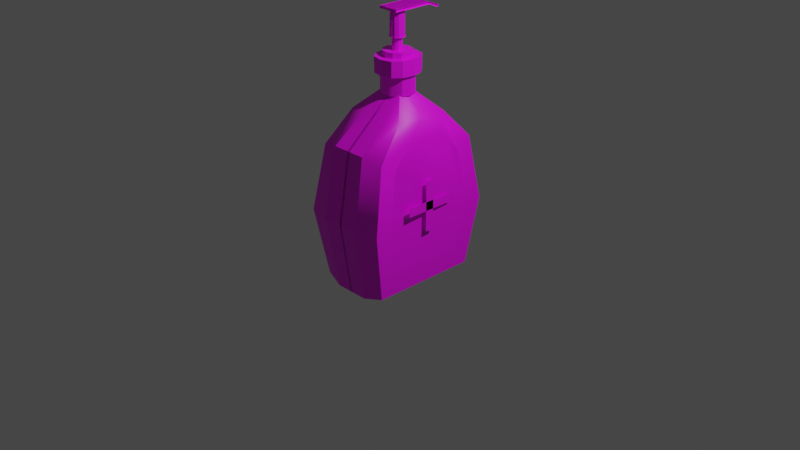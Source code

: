 # Source: Hand_Wash.blend  (saved by Blender 2.80.74; exported with 4.5.12 LTS)
import bpy
from mathutils import Matrix  # noqa: F401  (used for matrix-valued properties, if any)

bpy.ops.wm.read_factory_settings(use_empty=True)
scene = bpy.context.scene
scene.name = 'Scene'

# ---- collections
col_collection = bpy.data.collections.new('Collection'); scene.collection.children.link(col_collection)

# ---- images (referenced by path relative to the original .blend; pixels are not part of the script)
import os
ASSET_DIR = os.environ.get("B2B_ASSET_DIR", "")  # directory of the original .blend (textures are referenced by path, not embedded)
HERE = os.path.dirname(os.path.abspath(__file__))  # packed textures are extracted next to this script under _unpacked/

def load_image(name, relpath, width, height, colorspace="sRGB"):
    """Load a texture the original file referenced (path relative to the .blend, or extracted next to this script)."""
    p = next((c for c in (os.path.join(HERE, relpath), os.path.join(ASSET_DIR, relpath)) if relpath and os.path.exists(c)), "")
    if p:
        img = bpy.data.images.load(p, check_existing=True)
        img.name = name
    else:  # same state as the original file: an image datablock whose file is absent (Cycles renders it pink)
        img = bpy.data.images.new(name, width, height)
        img.source = "FILE"
        img.filepath = "//" + (relpath or name)
    img.colorspace_settings.name = colorspace
    return img
img_pixil_frame_0_png = load_image('pixil-frame-0.png', 'pixil-frame-0.png', 1024, 1024, 'sRGB')

# ---- materials (node trees are filled in below, after node groups)
mat_material = bpy.data.materials.new('Material')
mat_material.use_transparent_shadow = False

# ---- material node trees
mat_material.use_nodes = True; mat_material.node_tree.nodes.clear()
_N = mat_material.node_tree.nodes; _L = mat_material.node_tree.links
n0 = _N.new('ShaderNodeOutputMaterial'); n0.name = 'Material Output'; n0.location = (537, 294)
n1 = _N.new('ShaderNodeBsdfPrincipled'); n1.name = 'Principled BSDF'; n1.location = (232, 299)
n1.distribution = 'GGX'
n1.subsurface_method = 'BURLEY'
n1.inputs[3].default_value = 1.45
n1.inputs[27].default_value = (0.0, 0.0, 0.0, 1.0)
n1.inputs[28].default_value = 1.0
n2 = _N.new('ShaderNodeTexImage'); n2.name = 'Image Texture'; n2.location = (-180, 251)
n2.image = img_pixil_frame_0_png
_L.new(n1.outputs[0], n0.inputs[0])
_L.new(n2.outputs[0], n1.inputs[0])
n0.is_active_output = True

# ---- world
world_world = bpy.data.worlds.new('World'); scene.world = world_world
world_world.use_nodes = True; world_world.node_tree.nodes.clear()
_N = world_world.node_tree.nodes; _L = world_world.node_tree.links
n0 = _N.new('ShaderNodeOutputWorld'); n0.name = 'World Output'; n0.location = (300, 300)
n1 = _N.new('ShaderNodeBackground'); n1.name = 'Background'; n1.location = (10, 300)
n1.inputs[0].default_value = (0.05088, 0.05088, 0.05088, 1.0)
_L.new(n1.outputs[0], n0.inputs[0])
n0.is_active_output = True
world_world.color = (0.05088, 0.05088, 0.05088)
world_world.use_sun_shadow = False
world_world.sun_shadow_jitter_overblur = 0.0

# ---- cameras
cam_camera = bpy.data.cameras.new('Camera')
cam_camera.clip_end = 100.0
cam_camera.ortho_scale = 7.314

# ---- lights
light_light = bpy.data.lights.new('Light', 'POINT')
light_light.transmission_factor = 0.0
light_light.energy = 1000.0
light_light.shadow_soft_size = 0.1
light_light.shadow_maximum_resolution = 0.006
light_light.use_absolute_resolution = True

# ---- meshes
me_mesh_001 = bpy.data.meshes.new('mesh.001')
me_mesh_001.from_pydata([(-21.15, 171.4, -2.204), (-18.83, 171.4, 9.358), (-18.75, 155.3, 9.358), (-21.14, 155.3, -2.204), (-12.19, 171.4, 17.82), (-11.91, 155.3, 17.82), (1.907e-06, 171.4, 20.92), (1.907e-06, 155.3, 20.92), (1.907e-06, 171.4, 17.82), (1.907e-06, 155.3, 17.82), (1.907e-06, 171.4, 9.358), (1.907e-06, 171.4, -2.204), (1.907e-06, 171.4, -13.77), (1.907e-06, 171.4, -22.23), (1.907e-06, 171.4, -25.33), (1.907e-06, 155.3, -25.33), (-12.2, 171.4, -22.23), (-11.93, 155.3, -22.23), (-18.85, 171.4, -13.77), (-18.79, 155.3, -13.77), (-15.5, 176.9, -1.579), (-13.34, 176.9, 5.921), (-13.25, 165.2, 5.921), (-15.45, 165.2, -1.579), (-7.267, 176.9, 11.41), (-7.049, 165.2, 11.41), (1.907e-06, 176.9, 13.42), (1.484, 165.2, 13.42), (1.907e-06, 176.9, 11.41), (1.907e-06, 176.9, 5.921), (1.907e-06, 176.9, -1.579), (1.907e-06, 176.9, -9.079), (1.907e-06, 176.9, -14.57), (1.907e-06, 176.9, -16.58), (1.484, 165.2, -16.58), (-7.274, 176.9, -14.57), (-7.058, 165.2, -14.57), (-13.35, 176.9, -9.079), (-13.27, 165.2, -9.079), (-7.299, 216.3, -1.143), (-6.232, 216.3, 2.658), (-6.585, 190.1, 2.845), (-7.689, 190.0, -0.9558), (-3.331, 216.3, 5.43), (-3.567, 190.1, 5.617), (0.6279, 216.3, 6.43), (0.5593, 190.1, 6.617), (4.577, 216.3, 5.389), (4.675, 190.1, 5.577), (7.448, 216.3, 2.588), (7.663, 190.0, 2.775), (8.474, 216.3, -1.225), (8.726, 190.0, -1.037), (7.407, 216.2, -5.026), (7.62, 190.0, -4.839), (4.505, 216.2, -7.798), (4.599, 190.0, -7.61), (0.5428, 216.2, -8.797), (0.4706, 190.0, -8.61), (-3.406, 216.2, -7.757), (-3.644, 190.0, -7.57), (-6.276, 216.3, -4.955), (-6.63, 190.0, -4.768), (-5.2, 194.6, -0.9544), (-4.405, 194.6, 1.858), (-4.608, 175.2, 1.858), (-5.427, 175.2, -0.9544), (-2.205, 194.6, 3.917), (-2.333, 175.2, 3.917), (0.8128, 194.6, 4.671), (0.7894, 175.2, 4.671), (3.831, 194.6, 3.917), (3.913, 175.2, 3.917), (6.034, 194.6, 1.858), (6.19, 175.2, 1.858), (6.831, 194.6, -0.9544), (7.012, 175.2, -0.9544), (6.034, 194.6, -3.767), (6.19, 175.2, -3.767), (3.831, 194.6, -5.826), (3.913, 175.2, -5.826), (0.8128, 194.6, -6.579), (0.7894, 175.2, -6.579), (-2.205, 194.6, -5.826), (-2.333, 175.2, -5.826), (-4.405, 194.6, -3.767), (-4.608, 175.2, -3.767), (1.484, 166.4, -19.08), (-8.475, 166.4, -16.73), (-7.967, 135.2, -16.73), (1.907e-06, 135.2, -19.08), (-15.71, 166.4, -10.33), (-15.64, 135.2, -10.33), (-18.24, 166.4, -1.579), (-18.29, 135.2, -1.579), (-15.7, 166.4, 7.171), (-15.62, 135.2, 7.171), (-8.466, 166.4, 13.58), (-7.955, 135.2, 13.58), (1.907e-06, 135.2, 15.92), (1.907e-06, 135.2, 13.58), (1.907e-06, 135.2, 7.171), (1.907e-06, 135.2, -1.579), (1.907e-06, 135.2, -10.33), (1.907e-06, 135.2, -16.73), (-39.06, -38.46, 41.25), (-39.09, -38.46, -44.14), (-46.94, 16.34, -52.48), (-40.64, 76.59, -42.62), (-40.43, 98.22, -22.64), (-40.43, 98.2, -1.58), (-40.43, 98.22, 19.48), (-40.62, 76.46, 39.59), (-46.95, 16.33, 50.52), (1.483, -62.32, 62.17), (-18.64, -62.32, 62.17), (-22.73, 16.43, 74.67), (1.484, 16.43, 74.67), (1.484, 90.18, 62.17), (-19.05, 90.18, 62.17), (-15.58, 117.1, 30.3), (1.484, 117.1, 30.3), (1.484, 90.18, -65.33), (-19.07, 90.18, -65.33), (-22.73, 16.43, -76.58), (1.484, 16.43, -76.58), (1.483, -62.32, -65.33), (-18.65, -62.32, -65.33), (-15.62, 117.1, -33.45), (1.484, 117.1, -33.45), (-9.547, 216.4, -32.19), (11.08, 216.4, -32.19), (11.12, 211.8, -43.39), (-9.506, 211.8, -43.41), (-9.547, 216.4, 10.81), (-9.547, 219.0, 10.76), (11.08, 219.0, 10.76), (11.08, 216.4, 10.8), (-9.547, 219.0, -32.08), (11.08, 219.0, -32.07), (11.2, 214.3, -44.33), (-9.425, 214.3, -44.33), (-4.448, 137.1, -2.204), (-3.556, 137.1, 0.6082), (-3.29, 121.4, 0.6082), (-4.206, 121.4, -2.204), (-1.118, 137.1, 2.667), (-0.7861, 121.4, 2.667), (1.907e-06, 121.4, -7.076), (1.907e-06, 137.1, -7.076), (1.907e-06, 121.4, 2.667), (1.907e-06, 137.1, 2.667), (-0.7937, 121.4, -7.076), (-0.7861, 121.4, 2.667), (-1.125, 137.1, -7.076), (-0.7937, 121.4, -7.076), (-3.569, 137.1, -5.017), (-3.305, 121.4, -5.017), (-39.57, -57.32, 57.17), (-46.94, 16.43, 69.67), (-40.38, 85.18, 57.17), (-32.67, 117.1, -1.579), (-32.67, 117.1, -30.95), (-40.41, 85.18, -60.33), (-46.94, 16.43, -71.58), (-39.6, -57.32, -60.33), (-47.18, 25.2, 26.88), (-47.18, 34.8, 26.88), (-47.18, 25.2, -26.88), (-47.18, 34.8, -26.88), (-46.9, 25.2, 26.88), (-46.9, 34.8, 26.88), (-46.9, 25.2, -26.88), (-46.9, 34.8, -26.88), (-47.18, 3.12, -4.8), (-47.18, 3.12, 4.8), (-47.18, 56.88, -4.8), (-47.18, 56.88, 4.8), (-46.9, 3.12, -4.8), (-46.9, 3.12, 4.8), (-46.9, 56.88, -4.8), (-46.9, 56.88, 4.8), (-32.67, 117.1, 27.8), (1.907e-06, 155.3, 9.358), (1.907e-06, 155.3, -2.204), (1.907e-06, 155.3, -13.77), (1.907e-06, 155.3, -22.23), (1.907e-06, 166.4, 15.92), (-10.94, 139.1, 6.54), (1.907e-06, 139.1, 6.54), (-10.94, 139.1, -9.698), (1.907e-06, 139.1, -9.698), (-11.04, 139.1, -1.579), (-11.04, 139.1, -9.061), (-11.04, 139.1, 5.903)], [(155, 152), (147, 153)], [(3, 2, 1, 0), (2, 5, 4, 1), (5, 7, 6, 4), (15, 17, 16, 14), (17, 19, 18, 16), (19, 3, 0, 18), (0, 1, 4, 6, 8, 10, 11, 12, 13, 14, 16, 18), (3, 2, 5, 7, 9, 183, 184, 185, 186, 15, 17, 19), (23, 22, 21, 20), (22, 25, 24, 21), (25, 27, 26, 24), (34, 36, 35, 33), (36, 38, 37, 35), (38, 23, 20, 37), (20, 21, 24, 26, 28, 29, 30, 31, 32, 33, 35, 37), (42, 41, 40, 39), (41, 44, 43, 40), (44, 46, 45, 43), (58, 60, 59, 57), (60, 62, 61, 59), (62, 42, 39, 61), (62, 60, 58, 56, 54, 52, 50, 48, 46, 44, 41, 42), (39, 40, 43, 45, 47, 49, 51, 53, 55, 57, 59, 61), (66, 65, 64, 63), (65, 68, 67, 64), (68, 70, 69, 67), (82, 84, 83, 81), (84, 86, 85, 83), (86, 66, 63, 85), (86, 84, 82, 80, 78, 76, 74, 72, 70, 68, 65, 66), (63, 64, 67, 69, 71, 73, 75, 77, 79, 81, 83, 85), (90, 89, 88, 87), (89, 92, 91, 88), (92, 94, 93, 91), (94, 96, 95, 93), (96, 98, 97, 95), (104, 103, 102, 101, 100, 99, 98, 96, 94, 92, 89, 90), (113, 112, 111, 110, 109, 108, 107, 106, 105), (117, 116, 115, 114), (160, 159, 116, 119), (121, 120, 119, 118), (125, 124, 123, 122), (114, 115, 127, 126), (115, 158, 165, 127), (129, 122, 123, 128), (117, 118, 119, 116), (182, 160, 119, 120), (159, 158, 115, 116), (125, 126, 127, 124), (165, 164, 124, 127), (133, 132, 131, 130), (137, 136, 135, 134), (131, 137, 134, 130), (135, 136, 139, 138), (134, 135, 138, 130), (140, 141, 138, 139), (141, 133, 130, 138), (141, 140, 132, 133), (145, 144, 143, 142), (144, 147, 146, 143), (146, 147, 150, 151), (155, 154, 149, 148), (155, 157, 156, 154), (157, 145, 142, 156), (113, 105, 158, 159), (112, 113, 159, 160), (111, 112, 160, 182), (109, 110, 161, 162), (108, 109, 162, 163), (107, 108, 163, 164), (106, 107, 164, 165), (105, 106, 165, 158), (166, 167, 169, 168), (168, 169, 173, 172), (172, 173, 171, 170), (170, 171, 167, 166), (168, 172, 170, 166), (173, 169, 167, 171), (174, 175, 177, 176), (176, 177, 181, 180), (180, 181, 179, 178), (178, 179, 175, 174), (176, 180, 178, 174), (181, 177, 175, 179), (162, 128, 123, 163), (164, 163, 123, 124), (111, 182, 161, 110), (98, 99, 187, 97), (120, 121, 189, 188), (161, 182, 194, 192), (162, 161, 192, 193), (182, 120, 188, 194), (128, 162, 193, 190), (129, 128, 190, 191)])
me_mesh_001.polygons.foreach_set('use_smooth', [1, 1, 1, 1, 1, 1, 1, 1, 1, 1, 1, 1, 1, 1, 1, 1, 1, 1, 1, 1, 1, 1, 1, 1, 1, 1, 1, 1, 1, 1, 1, 1, 1, 1, 1, 1, 1, 1, 1, 1, 1, 1, 1, 1, 1, 1, 1, 1, 1, 1, 1, 1, 1, 1, 1, 1, 1, 1, 1, 1, 1, 1, 1, 1, 1, 1, 1, 1, 1, 1, 1, 1, 0, 0, 0, 0, 0, 0, 0, 0, 0, 0, 0, 0, 1, 1, 1, 1, 1, 1, 1, 1, 1, 1])
_k = set([(0, 1), (0, 3), (0, 18), (1, 2), (1, 4), (2, 3), (2, 5), (3, 19), (4, 5), (4, 6), (5, 7), (6, 7), (6, 8), (7, 9), (8, 10), (9, 183), (10, 11), (11, 12), (12, 13), (13, 14), (14, 15), (14, 16), (15, 17), (15, 186), (16, 17), (16, 18), (17, 19), (18, 19), (20, 21), (20, 23), (20, 37), (21, 22), (21, 24), (22, 23), (22, 25), (23, 38), (24, 25), (24, 26), (25, 27), (26, 27), (26, 28), (28, 29), (29, 30), (30, 31), (31, 32), (32, 33), (33, 34), (33, 35), (34, 36), (35, 36), (35, 37), (36, 38), (37, 38), (39, 40), (39, 42), (39, 61), (40, 41), (40, 43), (41, 42), (41, 44), (42, 62), (43, 44), (43, 45), (44, 46), (45, 46), (45, 47), (46, 48), (47, 49), (48, 50), (49, 51), (50, 52), (51, 53), (52, 54), (53, 55), (54, 56), (55, 57), (56, 58), (57, 58), (57, 59), (58, 60), (59, 60), (59, 61), (60, 62), (61, 62), (63, 64), (63, 66), (63, 85), (64, 65), (64, 67), (65, 66), (65, 68), (66, 86), (67, 68), (67, 69), (68, 70), (69, 70), (69, 71), (70, 72), (71, 73), (72, 74), (73, 75), (74, 76), (75, 77), (76, 78), (77, 79), (78, 80), (79, 81), (80, 82), (81, 82), (81, 83), (82, 84), (83, 84), (83, 85), (84, 86), (85, 86), (87, 88), (87, 90), (88, 89), (88, 91), (89, 90), (89, 92), (90, 104), (91, 92), (91, 93), (92, 94), (93, 94), (93, 95), (94, 96), (95, 96), (95, 97), (96, 98), (97, 187), (98, 99), (99, 100), (100, 101), (101, 102), (102, 103), (103, 104), (105, 106), (105, 113), (106, 107), (107, 108), (108, 109), (111, 112), (112, 113), (114, 115), (115, 116), (115, 127), (115, 158), (116, 117), (116, 119), (118, 119), (119, 120), (122, 123), (123, 124), (123, 128), (124, 125), (124, 127), (124, 164), (126, 127), (127, 165), (130, 131), (130, 133), (130, 134), (130, 138), (131, 132), (131, 137), (132, 133), (132, 140), (133, 141), (134, 135), (134, 137), (135, 136), (135, 138), (136, 137), (136, 139), (138, 139), (138, 141), (139, 140), (140, 141), (142, 143), (142, 145), (142, 156), (143, 144), (143, 146), (144, 145), (144, 147), (145, 157), (146, 147), (148, 149), (150, 151), (154, 155), (154, 156), (155, 157), (156, 157), (158, 159), (158, 165), (159, 160), (160, 182), (162, 163), (163, 164), (164, 165), (183, 184), (184, 185), (185, 186)])
me_mesh_001.attributes.new('sharp_edge', 'BOOLEAN', 'EDGE').data.foreach_set('value', [ (min(e.vertices), max(e.vertices)) in _k for e in me_mesh_001.edges])
_uv = me_mesh_001.uv_layers.new(name='UVMap')
_uv.uv.foreach_set('vector', [0.1875, 0.9375, 0.1875, 0.9375, 0.1875, 0.9375, 0.1875, 0.9375, 0.1875, 0.9375, 0.1875, 0.9375, 0.1875, 0.9375, 0.1875, 0.9375, 0.1875, 0.9375, 0.1875, 0.9375, 0.1875, 0.9375, 0.1875, 0.9375, 0.1875, 0.9375, 0.1875, 0.9375, 0.1875, 0.9375, 0.1875, 0.9375, 0.1875, 0.9375, 0.1875, 0.9375, 0.1875, 0.9375, 0.1875, 0.9375, 0.1875, 0.9375, 0.1875, 0.9375, 0.1875, 0.9375, 0.1875, 0.9375, 0.1875, 0.9375, 0.1875, 0.9375, 0.1875, 0.9375, 0.1875, 0.9375, 0.1875, 0.9375, 0.1875, 0.9375, 0.1875, 0.9375, 0.1875, 0.9375, 0.1875, 0.9375, 0.1875, 0.9375, 0.1875, 0.9375, 0.1875, 0.9375, 0.1875, 0.9375, 0.1875, 0.9375, 0.1875, 0.9375, 0.1875, 0.9375, 0.1875, 0.9375, 0.1875, 0.9375, 0.1875, 0.9375, 0.1875, 0.9375, 0.1875, 0.9375, 0.1875, 0.9375, 0.1875, 0.9375, 0.1875, 0.9375, 0.1875, 0.9375, 0.1875, 0.9375, 0.1875, 0.9375, 0.1875, 0.9375, 0.1875, 0.9375, 0.1875, 0.9375, 0.1875, 0.9375, 0.1875, 0.9375, 0.1875, 0.9375, 0.1875, 0.9375, 0.1875, 0.9375, 0.1875, 0.9375, 0.1875, 0.9375, 0.1875, 0.9375, 0.1875, 0.9375, 0.1875, 0.9375, 0.1875, 0.9375, 0.1875, 0.9375, 0.1875, 0.9375, 0.1875, 0.9375, 0.1875, 0.9375, 0.1875, 0.9375, 0.1875, 0.9375, 0.1875, 0.9375, 0.1875, 0.9375, 0.1875, 0.9375, 0.1875, 0.9375, 0.1875, 0.9375, 0.1875, 0.9375, 0.1875, 0.9375, 0.1875, 0.9375, 0.1875, 0.9375, 0.1875, 0.9375, 0.1875, 0.9375, 0.1875, 0.9375, 0.1875, 0.9375, 0.1875, 0.9437, 0.1875, 0.9437, 0.1875, 0.9437, 0.1875, 0.9437, 0.1875, 0.9437, 0.1875, 0.9437, 0.1875, 0.9437, 0.1875, 0.9437, 0.1875, 0.9437, 0.1875, 0.9437, 0.1875, 0.9437, 0.1875, 0.9437, 0.1875, 0.9437, 0.1875, 0.9437, 0.1875, 0.9437, 0.1875, 0.9437, 0.1875, 0.9437, 0.1875, 0.9437, 0.1875, 0.9437, 0.1875, 0.9437, 0.1875, 0.9437, 0.1875, 0.9437, 0.1875, 0.9437, 0.1875, 0.9437, 0.06969, 0.829, 0.06969, 0.829, 0.06969, 0.829, 0.06969, 0.829, 0.06969, 0.829, 0.06969, 0.829, 0.06969, 0.829, 0.06969, 0.829, 0.06969, 0.829, 0.06969, 0.829, 0.06969, 0.829, 0.06969, 0.829, 0.06969, 0.829, 0.06969, 0.829, 0.06969, 0.829, 0.06969, 0.829, 0.06969, 0.829, 0.06969, 0.829, 0.06969, 0.829, 0.06969, 0.829, 0.06969, 0.829, 0.06969, 0.829, 0.06969, 0.829, 0.06969, 0.829, 0.06969, 0.829, 0.06969, 0.829, 0.06969, 0.829, 0.06969, 0.829, 0.06969, 0.829, 0.06969, 0.829, 0.06969, 0.829, 0.06969, 0.829, 0.06969, 0.829, 0.06969, 0.829, 0.06969, 0.829, 0.06969, 0.829, 0.06969, 0.829, 0.06969, 0.829, 0.06969, 0.829, 0.06969, 0.829, 0.06969, 0.829, 0.06969, 0.829, 0.06969, 0.829, 0.06969, 0.829, 0.06969, 0.829, 0.06969, 0.829, 0.06969, 0.829, 0.06969, 0.829, 0.1875, 0.9375, 0.1875, 0.9375, 0.1875, 0.9375, 0.1875, 0.9375, 0.1875, 0.9375, 0.1875, 0.9375, 0.1875, 0.9375, 0.1875, 0.9375, 0.1875, 0.9375, 0.1875, 0.9375, 0.1875, 0.9375, 0.1875, 0.9375, 0.06969, 0.829, 0.06969, 0.829, 0.06969, 0.829, 0.06969, 0.829, 0.06969, 0.829, 0.06969, 0.829, 0.06969, 0.829, 0.06969, 0.829, 0.06969, 0.829, 0.06969, 0.829, 0.06969, 0.829, 0.06969, 0.829, 0.1875, 0.9375, 0.1875, 0.9375, 0.1875, 0.9375, 0.1875, 0.9375, 0.1875, 0.9375, 0.1875, 0.9375, 0.1875, 0.9375, 0.1875, 0.9375, 0.1875, 0.9375, 0.1875, 0.9375, 0.1875, 0.9375, 0.1875, 0.9375, 0.1875, 0.9375, 0.1875, 0.9375, 0.1875, 0.9375, 0.1875, 0.9375, 0.1875, 0.9375, 0.1875, 0.9375, 0.1875, 0.9375, 0.1875, 0.9375, 0.1875, 0.9375, 0.1875, 0.9375, 0.1875, 0.9375, 0.1875, 0.9375, 0.1875, 0.9375, 0.1875, 0.9375, 0.1875, 0.9375, 0.1875, 0.9375, 0.1875, 0.9375, 0.1875, 0.9375, 0.1875, 0.9375, 0.1875, 0.9375, 0.04798, 0.8042, 0.04798, 0.8042, 0.04798, 0.8042, 0.04798, 0.8042, 0.04798, 0.8042, 0.04798, 0.8042, 0.04798, 0.8042, 0.04798, 0.8042, 0.04798, 0.8042, 0.8107, 0.9034, 0.8107, 0.9034, 0.8107, 0.9034, 0.8107, 0.9034, 0.8107, 0.9034, 0.8107, 0.9034, 0.8107, 0.9034, 0.8107, 0.9034, 0.8107, 0.9034, 0.8107, 0.9034, 0.8107, 0.9034, 0.8107, 0.9034, 0.8107, 0.9034, 0.8107, 0.9034, 0.8107, 0.9034, 0.8107, 0.9034, 0.8107, 0.9034, 0.8107, 0.9034, 0.8107, 0.9034, 0.8107, 0.9034, 0.8107, 0.9034, 0.8107, 0.9034, 0.8107, 0.9034, 0.8107, 0.9034, 0.8107, 0.9034, 0.8107, 0.9034, 0.8107, 0.9034, 0.8107, 0.9034, 0.8107, 0.9034, 0.8107, 0.9034, 0.8107, 0.9034, 0.8107, 0.9034, 0.8107, 0.9034, 0.8107, 0.9034, 0.8107, 0.9034, 0.8107, 0.9034, 0.8107, 0.9034, 0.8107, 0.9034, 0.8107, 0.9034, 0.8107, 0.9034, 0.8107, 0.9034, 0.8107, 0.9034, 0.8107, 0.9034, 0.8107, 0.9034, 0.8107, 0.9034, 0.8107, 0.9034, 0.8107, 0.9034, 0.8107, 0.9034, 0.06969, 0.829, 0.06969, 0.829, 0.06969, 0.829, 0.06969, 0.829, 0.06969, 0.829, 0.06969, 0.829, 0.06969, 0.829, 0.06969, 0.829, 0.06969, 0.829, 0.06969, 0.829, 0.06969, 0.829, 0.06969, 0.829, 0.06969, 0.829, 0.06969, 0.829, 0.06969, 0.829, 0.06969, 0.829, 0.06969, 0.829, 0.06969, 0.829, 0.06969, 0.829, 0.06969, 0.829, 0.06969, 0.829, 0.06969, 0.829, 0.06969, 0.829, 0.06969, 0.829, 0.06969, 0.829, 0.06969, 0.829, 0.06969, 0.829, 0.06969, 0.829, 0.06969, 0.829, 0.06969, 0.829, 0.06969, 0.829, 0.06969, 0.829, 0.1875, 0.9375, 0.1875, 0.9375, 0.1875, 0.9375, 0.1875, 0.9375, 0.1875, 0.9375, 0.1875, 0.9375, 0.1875, 0.9375, 0.1875, 0.9375, 0.1875, 0.9375, 0.1875, 0.9375, 0.1875, 0.9375, 0.1875, 0.9375, 0.1875, 0.9375, 0.1875, 0.9375, 0.1875, 0.9375, 0.1875, 0.9375, 0.1875, 0.9375, 0.1875, 0.9375, 0.1875, 0.9375, 0.1875, 0.9375, 0.1875, 0.9375, 0.1875, 0.9375, 0.1875, 0.9375, 0.1875, 0.9375, 0.8107, 0.9034, 0.8107, 0.9034, 0.8107, 0.9034, 0.8107, 0.9034, 0.8107, 0.9034, 0.8107, 0.9034, 0.8107, 0.9034, 0.8107, 0.9034, 0.8107, 0.9034, 0.8107, 0.9034, 0.8107, 0.9034, 0.8107, 0.9034, 0.8107, 0.9034, 0.8107, 0.9034, 0.8107, 0.9034, 0.8107, 0.9034, 0.8107, 0.9034, 0.8107, 0.9034, 0.8107, 0.9034, 0.8107, 0.9034, 0.8107, 0.9034, 0.8107, 0.9034, 0.8107, 0.9034, 0.8107, 0.9034, 0.8107, 0.9034, 0.8107, 0.9034, 0.8107, 0.9034, 0.8107, 0.9034, 0.8107, 0.9034, 0.8107, 0.9034, 0.8107, 0.9034, 0.8107, 0.9034, 0.2148, 0.9434, 0.2148, 0.9434, 0.2148, 0.9434, 0.2148, 0.9434, 0.2148, 0.9434, 0.2148, 0.9434, 0.2148, 0.9434, 0.2148, 0.9434, 0.2148, 0.9434, 0.2148, 0.9434, 0.2148, 0.9434, 0.2148, 0.9434, 0.2148, 0.9434, 0.2148, 0.9434, 0.2148, 0.9434, 0.2148, 0.9434, 0.2148, 0.9434, 0.2148, 0.9434, 0.2148, 0.9434, 0.2148, 0.9434, 0.2148, 0.9434, 0.2148, 0.9434, 0.2148, 0.9434, 0.2148, 0.9434, 0.2148, 0.9434, 0.2148, 0.9434, 0.2148, 0.9434, 0.2148, 0.9434, 0.2148, 0.9434, 0.2148, 0.9434, 0.2148, 0.9434, 0.2148, 0.9434, 0.2148, 0.9434, 0.2148, 0.9434, 0.2148, 0.9434, 0.2148, 0.9434, 0.2148, 0.9434, 0.2148, 0.9434, 0.2148, 0.9434, 0.2148, 0.9434, 0.2148, 0.9434, 0.2148, 0.9434, 0.2148, 0.9434, 0.2148, 0.9434, 0.2148, 0.9434, 0.2148, 0.9434, 0.2148, 0.9434, 0.2148, 0.9434, 0.8107, 0.9034, 0.8107, 0.9034, 0.8107, 0.9034, 0.8107, 0.9034, 0.8107, 0.9034, 0.8107, 0.9034, 0.8107, 0.9034, 0.8107, 0.9034, 0.8107, 0.9034, 0.8107, 0.9034, 0.8107, 0.9034, 0.8107, 0.9034, 0.1875, 0.9375, 0.1875, 0.9375, 0.1875, 0.9375, 0.1875, 0.9375, 0.8107, 0.9034, 0.8107, 0.9034, 0.8107, 0.9034, 0.8107, 0.9034, 0.8107, 0.9034, 0.8107, 0.9034, 0.8107, 0.9034, 0.8107, 0.9034, 0.8107, 0.9034, 0.8107, 0.9034, 0.8107, 0.9034, 0.8107, 0.9034, 0.8107, 0.9034, 0.8107, 0.9034, 0.8107, 0.9034, 0.8107, 0.9034, 0.8107, 0.9034, 0.8107, 0.9034, 0.8107, 0.9034, 0.8107, 0.9034, 0.8107, 0.9034, 0.8107, 0.9034, 0.8107, 0.9034, 0.8107, 0.9034])
me_mesh_001.materials.append(mat_material)
me_mesh_001.use_remesh_preserve_volume = False
me_mesh_001.use_remesh_preserve_attributes = False
me_mesh_001.use_mirror_vertex_groups = False
me_mesh_001.update()
me_mesh_001.normals_split_custom_set([tuple(v) for v in zip(*[iter([-0.9799, -0.00266, 0.1995, -0.9799, -0.00266, 0.1995, -0.9799, -0.00266, 0.1995, -0.9799, -0.00266, 0.1995, -0.7823, -0.008446, 0.6228, -0.7823, -0.008446, 0.6228, -0.7823, -0.008446, 0.6228, -0.7823, -0.008446, 0.6228, -0.249, -0.002129, 0.9685, -0.249, -0.002129, 0.9685, -0.249, -0.002129, 0.9685, -0.249, -0.002129, 0.9685, -0.2487, -0.002109, -0.9686, -0.2487, -0.002109, -0.9686, -0.2487, -0.002109, -0.9686, -0.2487, -0.002109, -0.9686, -0.7816, -0.008278, -0.6237, -0.7816, -0.008278, -0.6237, -0.7816, -0.008278, -0.6237, -0.7816, -0.008278, -0.6237, -0.9804, -0.002526, -0.197, -0.9804, -0.002526, -0.197, -0.9804, -0.002526, -0.197, -0.9804, -0.002526, -0.197, 4.084e-06, 1.0, 4.8e-07, 4.084e-06, 1.0, 4.8e-07, 4.084e-06, 1.0, 4.8e-07, 4.084e-06, 1.0, 4.8e-07, 4.084e-06, 1.0, 4.8e-07, 4.084e-06, 1.0, 4.8e-07, 4.084e-06, 1.0, 4.8e-07, 4.084e-06, 1.0, 4.8e-07, 4.084e-06, 1.0, 4.8e-07, 4.084e-06, 1.0, 4.8e-07, 4.084e-06, 1.0, 4.8e-07, 4.084e-06, 1.0, 4.8e-07, 6.079e-06, 1.0, 0.0, 6.079e-06, 1.0, 0.0, 6.079e-06, 1.0, 0.0, 6.079e-06, 1.0, 0.0, 6.079e-06, 1.0, 0.0, 6.079e-06, 1.0, 0.0, 6.079e-06, 1.0, 0.0, 6.079e-06, 1.0, 0.0, 6.079e-06, 1.0, 0.0, 6.079e-06, 1.0, 0.0, 6.079e-06, 1.0, 0.0, 6.079e-06, 1.0, 0.0, -0.9603, -0.005361, 0.2791, -0.9603, -0.005361, 0.2791, -0.9603, -0.005361, 0.2791, -0.9603, -0.005361, 0.2791, -0.6666, -0.008616, 0.7454, -0.6666, -0.008616, 0.7454, -0.6666, -0.008616, 0.7454, -0.6666, -0.008616, 0.7454, -0.2465, -0.0179, 0.969, -0.2465, -0.0179, 0.969, -0.2465, -0.0179, 0.969, -0.2465, -0.0179, 0.969, -0.2463, -0.01787, -0.969, -0.2463, -0.01787, -0.969, -0.2463, -0.01787, -0.969, -0.2463, -0.01787, -0.969, -0.6662, -0.008536, -0.7457, -0.6662, -0.008536, -0.7457, -0.6662, -0.008536, -0.7457, -0.6662, -0.008536, -0.7457, -0.9607, -0.005295, -0.2774, -0.9607, -0.005295, -0.2774, -0.9607, -0.005295, -0.2774, -0.9607, -0.005295, -0.2774, 4.299e-06, 1.0, 3.547e-07, 4.299e-06, 1.0, 3.547e-07, 4.299e-06, 1.0, 3.547e-07, 4.299e-06, 1.0, 3.547e-07, 4.299e-06, 1.0, 3.547e-07, 4.299e-06, 1.0, 3.547e-07, 4.299e-06, 1.0, 3.547e-07, 4.299e-06, 1.0, 3.547e-07, 4.299e-06, 1.0, 3.547e-07, 4.299e-06, 1.0, 3.547e-07, 4.299e-06, 1.0, 3.547e-07, 4.299e-06, 1.0, 3.547e-07, -0.9615, 0.01556, 0.2745, -0.9615, 0.01556, 0.2745, -0.9615, 0.01556, 0.2745, -0.9615, 0.01556, 0.2745, -0.6836, 0.01287, 0.7298, -0.6836, 0.01287, 0.7298, -0.6836, 0.01287, 0.7298, -0.6836, 0.01287, 0.7298, -0.24, 0.008318, 0.9707, -0.24, 0.008318, 0.9707, -0.24, 0.008318, 0.9707, -0.24, 0.008318, 0.9707, -0.2499, -0.005435, -0.9683, -0.2499, -0.005435, -0.9683, -0.2499, -0.005435, -0.9683, -0.2499, -0.005435, -0.9683, -0.6913, 0.002638, -0.7225, -0.6913, 0.002638, -0.7225, -0.6913, 0.002638, -0.7225, -0.6913, 0.002638, -0.7225, -0.9646, 0.01178, -0.2635, -0.9646, 0.01178, -0.2635, -0.9646, 0.01178, -0.2635, -0.9646, 0.01178, -0.2635, -0.001052, -1.0, 0.007137, -0.001052, -1.0, 0.007137, -0.001052, -1.0, 0.007137, -0.001052, -1.0, 0.007137, -0.001052, -1.0, 0.007137, -0.001052, -1.0, 0.007137, -0.001052, -1.0, 0.007137, -0.001052, -1.0, 0.007137, -0.001052, -1.0, 0.007137, -0.001052, -1.0, 0.007137, -0.001052, -1.0, 0.007137, -0.001052, -1.0, 0.007137, 0.001095, 1.0, -0.007139, 0.001095, 1.0, -0.007139, 0.001095, 1.0, -0.007139, 0.001095, 1.0, -0.007139, 0.001095, 1.0, -0.007139, 0.001095, 1.0, -0.007139, 0.001095, 1.0, -0.007139, 0.001095, 1.0, -0.007139, 0.001095, 1.0, -0.007139, 0.001095, 1.0, -0.007139, 0.001095, 1.0, -0.007139, 0.001095, 1.0, -0.007139, -0.9612, 0.01062, 0.2757, -0.9612, 0.01062, 0.2757, -0.9612, 0.01062, 0.2757, -0.9612, 0.01062, 0.2757, -0.6771, 0.005763, 0.7359, -0.6771, 0.005763, 0.7359, -0.6771, 0.005763, 0.7359, -0.6771, 0.005763, 0.7359, -0.2384, 0.00093, 0.9712, -0.2384, 0.00093, 0.9712, -0.2384, 0.00093, 0.9712, -0.2384, 0.00093, 0.9712, -0.2384, 0.0009298, -0.9712, -0.2384, 0.0009298, -0.9712, -0.2384, 0.0009298, -0.9712, -0.2384, 0.0009298, -0.9712, -0.6771, 0.005762, -0.7359, -0.6771, 0.005762, -0.7359, -0.6771, 0.005762, -0.7359, -0.6771, 0.005762, -0.7359, -0.9612, 0.01062, -0.2757, -0.9612, 0.01062, -0.2757, -0.9612, 0.01062, -0.2757, -0.9612, 0.01062, -0.2757, 0.0, -1.0, -2.177e-06, 0.0, -1.0, -2.177e-06, 0.0, -1.0, -2.177e-06, 0.0, -1.0, -2.177e-06, 0.0, -1.0, -2.177e-06, 0.0, -1.0, -2.177e-06, 0.0, -1.0, -2.177e-06, 0.0, -1.0, -2.177e-06, 0.0, -1.0, -2.177e-06, 0.0, -1.0, -2.177e-06, 0.0, -1.0, -2.177e-06, 0.0, -1.0, -2.177e-06, 3.151e-06, 1.0, 3.002e-07, 3.151e-06, 1.0, 3.002e-07, 3.151e-06, 1.0, 3.002e-07, 3.151e-06, 1.0, 3.002e-07, 3.151e-06, 1.0, 3.002e-07, 3.151e-06, 1.0, 3.002e-07, 3.151e-06, 1.0, 3.002e-07, 3.151e-06, 1.0, 3.002e-07, 3.151e-06, 1.0, 3.002e-07, 3.151e-06, 1.0, 3.002e-07, 3.151e-06, 1.0, 3.002e-07, 3.151e-06, 1.0, 3.002e-07, -0.2531, 0.003953, -0.9674, -0.2531, 0.003953, -0.9674, -0.2531, 0.003953, -0.9674, -0.2531, 0.003953, -0.9674, -0.6517, -0.006083, -0.7585, -0.6517, -0.006083, -0.7585, -0.6517, -0.006083, -0.7585, -0.6517, -0.006083, -0.7585, -0.9589, -0.0004467, -0.2838, -0.9589, -0.0004467, -0.2838, -0.9589, -0.0004467, -0.2838, -0.9589, -0.0004467, -0.2838, -0.9583, -0.0005219, 0.2858, -0.9583, -0.0005219, 0.2858, -0.9583, -0.0005219, 0.2858, -0.9583, -0.0005219, 0.2858, -0.6521, -0.006166, 0.7581, -0.4727, -0.004286, 0.8812, -0.4761, -0.004322, 0.8794, -0.6521, -0.006166, 0.7581, -2.632e-06, -1.0, -5.233e-07, -2.632e-06, -1.0, -5.233e-07, -2.632e-06, -1.0, -5.233e-07, -2.632e-06, -1.0, -5.233e-07, -2.632e-06, -1.0, -5.233e-07, -2.632e-06, -1.0, -5.233e-07, -2.632e-06, -1.0, -5.233e-07, -2.632e-06, -1.0, -5.233e-07, -2.632e-06, -1.0, -5.233e-07, -2.632e-06, -1.0, -5.233e-07, -2.632e-06, -1.0, -5.233e-07, -2.632e-06, -1.0, -5.233e-07, -0.9999, -0.01192, 0.0001361, -0.9999, -0.01192, 0.0001361, -0.9825, 0.1847, 0.02385, -0.9821, 0.1883, 7.235e-05, -0.9825, 0.185, -0.02356, -0.9999, -0.01192, 0.0001361, -0.9999, -0.01192, 0.0001361, -0.9999, -0.01192, 0.0001361, -0.9999, -0.01192, 0.0001361, -7.896e-09, -0.1568, 0.9876, -7.896e-09, -0.1568, 0.9876, -7.896e-09, -0.1568, 0.9876, -7.896e-09, -0.1568, 0.9876, -0.2379, 0.4373, 0.8673, -0.2345, 0.005435, 0.9721, -0.2345, 0.004778, 0.9721, -0.237, 0.5041, 0.8305, -1.899e-07, 0.7492, 0.6624, -0.08724, 0.7459, 0.6603, 0.0, 0.7645, 0.6446, 0.0, 0.7645, 0.6446, 5.606e-07, 0.1508, -0.9886, 5.606e-07, 0.1508, -0.9886, 5.606e-07, 0.1508, -0.9886, 5.606e-07, 0.1508, -0.9886, -3.791e-07, -1.0, -1.903e-07, -3.791e-07, -1.0, -1.903e-07, -3.791e-07, -1.0, -1.903e-07, -3.791e-07, -1.0, -1.903e-07, -0.2322, -0.9727, 4.239e-05, -0.2322, -0.9727, 4.239e-05, -0.2322, -0.9727, 4.239e-05, -0.2322, -0.9727, 4.239e-05, 1.453e-07, 0.7492, -0.6624, 6.221e-07, 0.7645, -0.6446, 6.221e-07, 0.7645, -0.6446, -0.08737, 0.746, -0.6602, -2.917e-07, 0.1671, 0.9859, -2.917e-07, 0.1671, 0.9859, -2.917e-07, 0.1671, 0.9859, -2.917e-07, 0.1671, 0.9859, -0.6601, 0.6567, 0.3646, -0.2379, 0.4373, 0.8673, -0.237, 0.5041, 0.8305, -0.08724, 0.7459, 0.6603, -0.2345, 0.005435, 0.9721, -0.2313, -0.1743, 0.9571, -0.2313, -0.1743, 0.9571, -0.2345, 0.004778, 0.9721, 2.768e-07, -0.1414, -0.9899, 2.768e-07, -0.1414, -0.9899, 2.768e-07, -0.1414, -0.9899, 2.768e-07, -0.1414, -0.9899, -0.2301, -0.1589, -0.9601, -0.2301, -0.1589, -0.9601, -0.2301, -0.1589, -0.9601, -0.2301, -0.1589, -0.9601, -0.0001807, -0.9233, 0.3841, -0.0001807, -0.9233, 0.3841, -0.0001807, -0.9233, 0.3841, -0.0001807, -0.9233, 0.3841, 0.0001472, 0.0162, 0.9999, 0.0001472, 0.0162, 0.9999, 0.0001472, 0.0162, 0.9999, 0.0001472, 0.0162, 0.9999, -7.401e-07, -1.0, 2.203e-06, -7.401e-07, -1.0, 2.203e-06, -7.401e-07, -1.0, 2.203e-06, -7.401e-07, -1.0, 2.203e-06, 1.771e-10, 1.0, -1.105e-06, 1.771e-10, 1.0, -1.105e-06, 1.771e-10, 1.0, -1.105e-06, 1.771e-10, 1.0, -1.105e-06, -1.0, -1.939e-08, 0.0, -1.0, -1.939e-08, 0.0, -1.0, -1.939e-08, 0.0, -1.0, -1.939e-08, 0.0, 0.000134, 0.9345, -0.3559, 0.000134, 0.9345, -0.3559, 0.000134, 0.9345, -0.3559, 0.000134, 0.9345, -0.3559, -0.9998, 0.01384, -0.0124, -0.9998, 0.01384, -0.0124, -0.9998, 0.01384, -0.0124, -0.9998, 0.01384, -0.0124, 0.0004172, -0.3393, -0.9407, 0.0004172, -0.3393, -0.9407, 0.0004172, -0.3393, -0.9407, 0.0004172, -0.3393, -0.9407, -0.9519, -0.01543, 0.306, -0.9519, -0.01543, 0.306, -0.9519, -0.01543, 0.306, -0.9519, -0.01543, 0.306, -0.6401, -0.01223, 0.7682, -0.6401, -0.01223, 0.7682, -0.6401, -0.01223, 0.7682, -0.6401, -0.01223, 0.7682, 2.56e-07, 1.79e-08, 1.0, 2.56e-07, 1.79e-08, 1.0, 2.56e-07, 1.79e-08, 1.0, 2.56e-07, 1.79e-08, 1.0, 5.082e-07, -2.521e-08, -1.0, 5.082e-07, -2.521e-08, -1.0, 5.082e-07, -2.521e-08, -1.0, 5.082e-07, -2.521e-08, -1.0, -0.6391, -0.01217, -0.7691, -0.6391, -0.01217, -0.7691, -0.6391, -0.01217, -0.7691, -0.6391, -0.01217, -0.7691, -0.9533, -0.0154, -0.3016, -0.9533, -0.0154, -0.3016, -0.9533, -0.0154, -0.3016, -0.9533, -0.0154, -0.3016, -0.999, -0.004574, -0.04383, -0.9986, -0.0393, -0.0352, -0.9986, -0.03972, -0.03543, -0.999, -0.004666, -0.04386, -0.9875, 0.155, 0.02932, -0.999, -0.004574, -0.04383, -0.999, -0.004666, -0.04386, -0.9875, 0.155, 0.02931, -0.9825, 0.1847, 0.02385, -0.9875, 0.155, 0.02932, -0.9875, 0.155, 0.02931, -0.6601, 0.6567, 0.3646, -0.9825, 0.185, -0.02356, -0.9821, 0.1883, 7.235e-05, -0.8347, 0.5507, 2.876e-06, -0.66, 0.6569, -0.3645, -0.9874, 0.1553, -0.029, -0.9825, 0.185, -0.02356, -0.66, 0.6569, -0.3645, -0.9874, 0.1553, -0.029, -0.999, -0.005036, 0.04402, -0.9874, 0.1553, -0.029, -0.9874, 0.1553, -0.029, -0.999, -0.00512, 0.04404, -0.9986, -0.0396, 0.03567, -0.999, -0.005036, 0.04402, -0.999, -0.00512, 0.04404, -0.9986, -0.04003, 0.0359, -0.9986, -0.0393, -0.0352, -0.9986, -0.0396, 0.03567, -0.9986, -0.04003, 0.0359, -0.9986, -0.03972, -0.03543, -1.0, -4.856e-08, 0.0, -1.0, -4.856e-08, 0.0, -1.0, -4.856e-08, 0.0, -1.0, -4.856e-08, 0.0, -4.484e-05, -1.589e-06, -1.0, -4.484e-05, -1.589e-06, -1.0, -4.484e-05, -1.589e-06, -1.0, -4.484e-05, -1.589e-06, -1.0, 1.0, 3.266e-08, 0.0, 1.0, 3.266e-08, 0.0, 1.0, 3.266e-08, 0.0, 1.0, 3.266e-08, 0.0, 0.0001345, -7.947e-07, 1.0, 0.0001345, -7.947e-07, 1.0, 0.0001345, -7.947e-07, 1.0, 0.0001345, -7.947e-07, 1.0, 3.818e-11, -1.0, 3.128e-07, 3.818e-11, -1.0, 3.128e-07, 3.818e-11, -1.0, 3.128e-07, 3.818e-11, -1.0, 3.128e-07, 0.0, 1.0, 0.0, 0.0, 1.0, 0.0, 0.0, 1.0, 0.0, 0.0, 1.0, 0.0, -1.0, -5.913e-08, 0.0, -1.0, -5.913e-08, 0.0, -1.0, -5.913e-08, 0.0, -1.0, -5.913e-08, 0.0, -5.381e-05, 1.0, 4.904e-06, -5.381e-05, 1.0, 4.904e-06, -5.381e-05, 1.0, 4.904e-06, -5.381e-05, 1.0, 4.904e-06, 1.0, -5.913e-08, 0.0, 1.0, -5.913e-08, 0.0, 1.0, -5.913e-08, 0.0, 1.0, -5.913e-08, 0.0, 0.0001345, -1.0, -7.138e-06, 0.0001345, -1.0, -7.138e-06, 0.0001345, -1.0, -7.138e-06, 0.0001345, -1.0, -7.138e-06, 1.601e-06, 7.096e-06, -1.0, 1.601e-06, 7.096e-06, -1.0, 1.601e-06, 7.096e-06, -1.0, 1.601e-06, 7.096e-06, -1.0, 4.008e-07, -7.38e-06, 1.0, 4.008e-07, -7.38e-06, 1.0, 4.008e-07, -7.38e-06, 1.0, 4.008e-07, -7.38e-06, 1.0, -0.66, 0.6569, -0.3645, -0.08737, 0.746, -0.6602, -0.2371, 0.4981, -0.8341, -0.2379, 0.4283, -0.8718, -0.2289, 0.1678, -0.9589, -0.2379, 0.4283, -0.8718, -0.2371, 0.4981, -0.8341, -0.2289, 0.1678, -0.9589, -0.9825, 0.1847, 0.02385, -0.6601, 0.6567, 0.3646, -0.8347, 0.5507, 2.876e-06, -0.9821, 0.1883, 7.235e-05, -0.4727, -0.004286, 0.8812, -0.2746, -0.002242, 0.9616, -0.2746, -0.002242, 0.9616, -0.4761, -0.004322, 0.8794, -0.08724, 0.7459, 0.6603, -1.899e-07, 0.7492, 0.6624, -3.853e-07, 0.7329, 0.6803, -0.06894, 0.7427, 0.6661, -0.8347, 0.5507, 2.876e-06, -0.6601, 0.6567, 0.3646, -0.5703, 0.7869, 0.2358, -0.7139, 0.7002, -7.238e-14, -0.66, 0.6569, -0.3645, -0.8347, 0.5507, 2.876e-06, -0.7139, 0.7002, -7.238e-14, -0.5704, 0.7868, -0.2357, -0.6601, 0.6567, 0.3646, -0.08724, 0.7459, 0.6603, -0.06894, 0.7427, 0.6661, -0.5703, 0.7869, 0.2358, -0.08737, 0.746, -0.6602, -0.66, 0.6569, -0.3645, -0.5704, 0.7868, -0.2357, -0.06906, 0.7427, -0.666, 1.453e-07, 0.7492, -0.6624, -0.08737, 0.746, -0.6602, -0.06906, 0.7427, -0.666, -3.459e-07, 0.7329, -0.6803])] * 3)])

# ---- objects
ob_light = bpy.data.objects.new('Light', light_light)
ob_camera = bpy.data.objects.new('Camera', cam_camera)
ob_mesh_1083067694 = bpy.data.objects.new('mesh_1083067694', me_mesh_001)
ob_group_506945419 = bpy.data.objects.new('group_506945419', None)
ob_empty = bpy.data.objects.new('Empty', None)

# ---- transforms, parenting, visibility, modifiers, constraints
ob_light.location = (4.076, 1.005, 5.904)
ob_light.rotation_euler = (0.6503, 0.05522, 1.866)
ob_light.lock_rotations_4d = False
ob_light.empty_display_type = 'ARROWS'
ob_light.color = (0.0, 0.0, 0.0, 0.0)
ob_light.lineart.crease_threshold = 0.0
ob_camera.location = (7.359, -6.926, 4.958)
ob_camera.rotation_euler = (1.109, 0.0, 0.8149)
ob_camera.lock_rotations_4d = False
ob_camera.empty_display_type = 'ARROWS'
ob_camera.color = (0.0, 0.0, 0.0, 0.0)
ob_camera.display_type = 'WIRE'
ob_camera.lineart.crease_threshold = 0.0
ob_mesh_1083067694.parent = ob_group_506945419
ob_mesh_1083067694.location = (-3.684, 1.907e-06, -1.192e-07)
ob_mesh_1083067694.color = (0.8, 0.8, 0.8, 1.0)
ob_mesh_1083067694.lineart.crease_threshold = 0.0
_m = ob_mesh_1083067694.modifiers.new('Mirror', 'MIRROR')
_m.use_clip = True
_m.mirror_object = ob_empty
ob_group_506945419.location = (0.0, 0.0, 0.0)
ob_group_506945419.rotation_euler = (1.571, -0.0, 0.0)
ob_group_506945419.scale = (0.01, 0.01, 0.01)
ob_group_506945419.color = (0.8, 0.8, 0.8, 1.0)
ob_group_506945419.lineart.crease_threshold = 0.0
ob_empty.location = (-0.03684, 0.0, 0.0)
ob_empty.lineart.crease_threshold = 0.0

# ---- collection membership
col_collection.objects.link(ob_light)
col_collection.objects.link(ob_camera)
col_collection.objects.link(ob_mesh_1083067694)
col_collection.objects.link(ob_group_506945419)
col_collection.objects.link(ob_empty)

# ---- scene / render settings (as saved in the file)
scene.camera = ob_camera
scene.frame_start = 1; scene.frame_end = 250; scene.frame_set(122)
scene.render.engine = 'BLENDER_EEVEE_NEXT'
scene.render.fps = 25
scene.cycles.use_denoising = False
scene.cycles.samples = 128
scene.cycles.sampling_pattern = 'TABULATED_SOBOL'
scene.cycles.use_adaptive_sampling = False
scene.cycles.use_light_tree = False
scene.view_settings.view_transform = 'Filmic'
bpy.context.view_layer.update()
